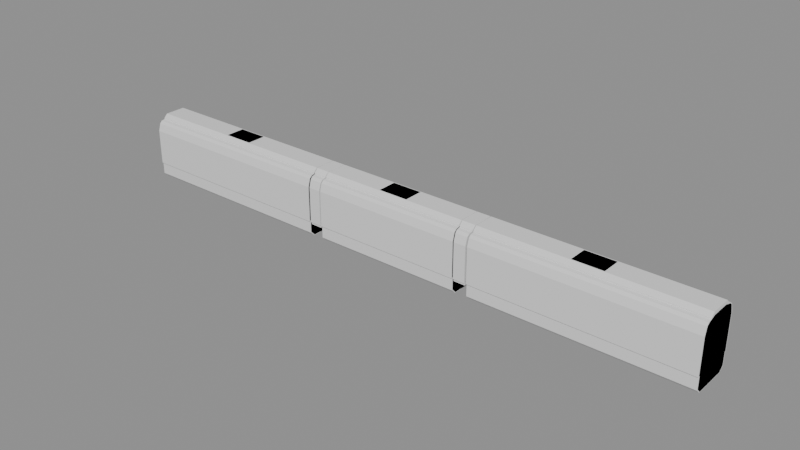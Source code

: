 # Source: blend.blend  (saved by Blender 5.2.45; exported with 4.5.12 LTS)
import bpy
from mathutils import Matrix  # noqa: F401  (used for matrix-valued properties, if any)

bpy.ops.wm.read_factory_settings(use_empty=True)
scene = bpy.context.scene
scene.name = 'Scene'

# ---- materials (node trees are filled in below, after node groups)
mat_001 = bpy.data.materials.new('建築限界_色.001')
mat_001.diffuse_color = (0.12, 0.68, 0.42, 1.0)
mat_1___body = bpy.data.materials.new('1号車_body_色')
mat_1___body.diffuse_color = (0.1, 0.42, 0.8, 1.0)
mat_2___body = bpy.data.materials.new('2号車_body_色')
mat_2___body.diffuse_color = (0.1, 0.42, 0.8, 1.0)
mat_3___body = bpy.data.materials.new('3号車_body_色')
mat_3___body.diffuse_color = (0.1, 0.42, 0.8, 1.0)
mat_1___gauge = bpy.data.materials.new('1号車_gauge_色')
mat_1___gauge.diffuse_color = (0.96, 0.51, 0.08, 1.0)
mat_2___gauge = bpy.data.materials.new('2号車_gauge_色')
mat_2___gauge.diffuse_color = (0.96, 0.51, 0.08, 1.0)
mat_3___gauge = bpy.data.materials.new('3号車_gauge_色')
mat_3___gauge.diffuse_color = (0.96, 0.51, 0.08, 1.0)
mat_1 = bpy.data.materials.new('連接部1_機器配置限界_色')
mat_1.diffuse_color = (0.7, 0.22, 0.82, 1.0)
mat_2 = bpy.data.materials.new('連接部2_機器配置限界_色')
mat_2.diffuse_color = (0.7, 0.22, 0.82, 1.0)

# ---- material node trees
mat_001.use_nodes = True; mat_001.node_tree.nodes.clear()
_N = mat_001.node_tree.nodes; _L = mat_001.node_tree.links
n0 = _N.new('ShaderNodeBsdfPrincipled'); n0.name = 'Principled BSDF'; n0.location = (-200, 100)
n0.inputs[10].default_value = 0.005
n1 = _N.new('ShaderNodeOutputMaterial'); n1.name = 'Material Output'; n1.location = (200, 100)
_L.new(n0.outputs[0], n1.inputs[0])
n1.is_active_output = True
mat_1___body.use_nodes = True; mat_1___body.node_tree.nodes.clear()
_N = mat_1___body.node_tree.nodes; _L = mat_1___body.node_tree.links
n0 = _N.new('ShaderNodeBsdfPrincipled'); n0.name = 'Principled BSDF'; n0.location = (-200, 100)
n0.inputs[10].default_value = 0.005
n1 = _N.new('ShaderNodeOutputMaterial'); n1.name = 'Material Output'; n1.location = (200, 100)
_L.new(n0.outputs[0], n1.inputs[0])
n1.is_active_output = True
mat_2___body.use_nodes = True; mat_2___body.node_tree.nodes.clear()
_N = mat_2___body.node_tree.nodes; _L = mat_2___body.node_tree.links
n0 = _N.new('ShaderNodeBsdfPrincipled'); n0.name = 'Principled BSDF'; n0.location = (-200, 100)
n0.inputs[10].default_value = 0.005
n1 = _N.new('ShaderNodeOutputMaterial'); n1.name = 'Material Output'; n1.location = (200, 100)
_L.new(n0.outputs[0], n1.inputs[0])
n1.is_active_output = True
mat_3___body.use_nodes = True; mat_3___body.node_tree.nodes.clear()
_N = mat_3___body.node_tree.nodes; _L = mat_3___body.node_tree.links
n0 = _N.new('ShaderNodeBsdfPrincipled'); n0.name = 'Principled BSDF'; n0.location = (-200, 100)
n0.inputs[10].default_value = 0.005
n1 = _N.new('ShaderNodeOutputMaterial'); n1.name = 'Material Output'; n1.location = (200, 100)
_L.new(n0.outputs[0], n1.inputs[0])
n1.is_active_output = True
mat_1___gauge.use_nodes = True; mat_1___gauge.node_tree.nodes.clear()
_N = mat_1___gauge.node_tree.nodes; _L = mat_1___gauge.node_tree.links
n0 = _N.new('ShaderNodeBsdfPrincipled'); n0.name = 'Principled BSDF'; n0.location = (-200, 100)
n0.inputs[10].default_value = 0.005
n1 = _N.new('ShaderNodeOutputMaterial'); n1.name = 'Material Output'; n1.location = (200, 100)
_L.new(n0.outputs[0], n1.inputs[0])
n1.is_active_output = True
mat_2___gauge.use_nodes = True; mat_2___gauge.node_tree.nodes.clear()
_N = mat_2___gauge.node_tree.nodes; _L = mat_2___gauge.node_tree.links
n0 = _N.new('ShaderNodeBsdfPrincipled'); n0.name = 'Principled BSDF'; n0.location = (-200, 100)
n0.inputs[10].default_value = 0.005
n1 = _N.new('ShaderNodeOutputMaterial'); n1.name = 'Material Output'; n1.location = (200, 100)
_L.new(n0.outputs[0], n1.inputs[0])
n1.is_active_output = True
mat_3___gauge.use_nodes = True; mat_3___gauge.node_tree.nodes.clear()
_N = mat_3___gauge.node_tree.nodes; _L = mat_3___gauge.node_tree.links
n0 = _N.new('ShaderNodeBsdfPrincipled'); n0.name = 'Principled BSDF'; n0.location = (-200, 100)
n0.inputs[10].default_value = 0.005
n1 = _N.new('ShaderNodeOutputMaterial'); n1.name = 'Material Output'; n1.location = (200, 100)
_L.new(n0.outputs[0], n1.inputs[0])
n1.is_active_output = True
mat_1.use_nodes = True; mat_1.node_tree.nodes.clear()
_N = mat_1.node_tree.nodes; _L = mat_1.node_tree.links
n0 = _N.new('ShaderNodeBsdfPrincipled'); n0.name = 'Principled BSDF'; n0.location = (-200, 100)
n0.inputs[10].default_value = 0.005
n1 = _N.new('ShaderNodeOutputMaterial'); n1.name = 'Material Output'; n1.location = (200, 100)
_L.new(n0.outputs[0], n1.inputs[0])
n1.is_active_output = True
mat_2.use_nodes = True; mat_2.node_tree.nodes.clear()
_N = mat_2.node_tree.nodes; _L = mat_2.node_tree.links
n0 = _N.new('ShaderNodeBsdfPrincipled'); n0.name = 'Principled BSDF'; n0.location = (-200, 100)
n0.inputs[10].default_value = 0.005
n1 = _N.new('ShaderNodeOutputMaterial'); n1.name = 'Material Output'; n1.location = (200, 100)
_L.new(n0.outputs[0], n1.inputs[0])
n1.is_active_output = True

# ---- meshes
me_001 = bpy.data.meshes.new('建築限界.001')
me_001.from_pydata([(-10.25, 1.225, 0.025), (-10.25, 1.575, 0.375), (-10.25, 1.575, 0.92), (-10.25, 1.9, 0.92), (-10.25, 1.9, 3.156), (-10.25, 1.824, 3.5), (-10.25, 1.696, 3.75), (-10.25, 1.61, 3.823), (-10.25, 1.61, 3.91), (-10.25, 1.61, 4.515), (-10.25, 1.35, 5.091), (-10.25, 0.95, 5.429), (-10.25, 0.5, 5.629), (-10.25, 0.001, 5.699), (-10.25, -0.001, 5.699), (-10.25, -0.5, 5.629), (-10.25, -0.95, 5.429), (-10.25, -1.35, 5.091), (-10.25, -1.61, 4.515), (-10.25, -1.61, 3.91), (-10.25, -1.61, 3.823), (-10.25, -1.696, 3.75), (-10.25, -1.824, 3.5), (-10.25, -1.9, 3.156), (-10.25, -1.9, 0.92), (-10.25, -1.575, 0.92), (-10.25, -1.575, 0.375), (-10.25, -1.225, 0.025), (10.25, 1.225, 0.025), (10.25, 1.575, 0.375), (10.25, 1.575, 0.92), (10.25, 1.9, 0.92), (10.25, 1.9, 3.156), (10.25, 1.824, 3.5), (10.25, 1.696, 3.75), (10.25, 1.61, 3.823), (10.25, 1.61, 3.91), (10.25, 1.61, 4.515), (10.25, 1.35, 5.091), (10.25, 0.95, 5.429), (10.25, 0.5, 5.629), (10.25, 0.001, 5.699), (10.25, -0.001, 5.699), (10.25, -0.5, 5.629), (10.25, -0.95, 5.429), (10.25, -1.35, 5.091), (10.25, -1.61, 4.515), (10.25, -1.61, 3.91), (10.25, -1.61, 3.823), (10.25, -1.696, 3.75), (10.25, -1.824, 3.5), (10.25, -1.9, 3.156), (10.25, -1.9, 0.92), (10.25, -1.575, 0.92), (10.25, -1.575, 0.375), (10.25, -1.225, 0.025)], [], [(27, 26, 25, 24, 23, 22, 21, 20, 19, 18, 17, 16, 15, 14, 13, 12, 11, 10, 9, 8, 7, 6, 5, 4, 3, 2, 1, 0), (28, 29, 30, 31, 32, 33, 34, 35, 36, 37, 38, 39, 40, 41, 42, 43, 44, 45, 46, 47, 48, 49, 50, 51, 52, 53, 54, 55), (0, 1, 29, 28), (1, 2, 30, 29), (2, 3, 31, 30), (3, 4, 32, 31), (4, 5, 33, 32), (5, 6, 34, 33), (6, 7, 35, 34), (7, 8, 36, 35), (8, 9, 37, 36), (9, 10, 38, 37), (10, 11, 39, 38), (11, 12, 40, 39), (12, 13, 41, 40), (13, 14, 42, 41), (14, 15, 43, 42), (15, 16, 44, 43), (16, 17, 45, 44), (17, 18, 46, 45), (18, 19, 47, 46), (19, 20, 48, 47), (20, 21, 49, 48), (21, 22, 50, 49), (22, 23, 51, 50), (23, 24, 52, 51), (24, 25, 53, 52), (25, 26, 54, 53), (26, 27, 55, 54), (27, 0, 28, 55)])
me_001.materials.append(mat_001)
me_001.update()
me_1___body = bpy.data.meshes.new('1号車_body')
me_1___body.from_pydata([(-7.0, 1.1, 0.1), (-7.0, 1.38, 0.4), (-7.0, 1.38, 1.2), (-7.0, 1.45, 1.2), (-7.0, 1.45, 3.45), (-7.0, 1.3, 4.0), (-7.0, 1.1, 4.15), (-7.0, 0.9, 4.2), (-7.0, 0.6, 4.3), (-7.0, -0.6, 4.3), (-7.0, -0.9, 4.2), (-7.0, -1.1, 4.15), (-7.0, -1.3, 4.0), (-7.0, -1.45, 3.45), (-7.0, -1.45, 1.2), (-7.0, -1.38, 1.2), (-7.0, -1.38, 0.4), (-7.0, -1.1, 0.1), (7.0, 1.1, 0.1), (7.0, 1.38, 0.4), (7.0, 1.38, 1.2), (7.0, 1.45, 1.2), (7.0, 1.45, 3.45), (7.0, 1.3, 4.0), (7.0, 1.1, 4.15), (7.0, 0.9, 4.2), (7.0, 0.6, 4.3), (7.0, -0.6, 4.3), (7.0, -0.9, 4.2), (7.0, -1.1, 4.15), (7.0, -1.3, 4.0), (7.0, -1.45, 3.45), (7.0, -1.45, 1.2), (7.0, -1.38, 1.2), (7.0, -1.38, 0.4), (7.0, -1.1, 0.1), (-1.0, 0.65, 4.29), (-1.0, 0.65, 4.515), (-1.0, -0.65, 4.515), (-1.0, -0.65, 4.29), (1.0, 0.65, 4.29), (1.0, 0.65, 4.515), (1.0, -0.65, 4.515), (1.0, -0.65, 4.29)], [], [(17, 16, 15, 14, 13, 12, 11, 10, 9, 8, 7, 6, 5, 4, 3, 2, 1, 0), (18, 19, 20, 21, 22, 23, 24, 25, 26, 27, 28, 29, 30, 31, 32, 33, 34, 35), (0, 1, 19, 18), (1, 2, 20, 19), (2, 3, 21, 20), (3, 4, 22, 21), (4, 5, 23, 22), (5, 6, 24, 23), (6, 7, 25, 24), (7, 8, 26, 25), (8, 9, 27, 26), (9, 10, 28, 27), (10, 11, 29, 28), (11, 12, 30, 29), (12, 13, 31, 30), (13, 14, 32, 31), (14, 15, 33, 32), (15, 16, 34, 33), (16, 17, 35, 34), (17, 0, 18, 35), (39, 38, 37, 36), (40, 41, 42, 43), (36, 37, 41, 40), (37, 38, 42, 41), (38, 39, 43, 42), (39, 36, 40, 43)])
me_1___body.materials.append(mat_1___body)
me_1___body.update()
me_2___body = bpy.data.meshes.new('2号車_body')
me_2___body.from_pydata([(-5.0, 1.1, 0.1), (-5.0, 1.38, 0.4), (-5.0, 1.38, 1.2), (-5.0, 1.45, 1.2), (-5.0, 1.45, 3.45), (-5.0, 1.3, 4.0), (-5.0, 1.1, 4.15), (-5.0, 0.9, 4.2), (-5.0, 0.6, 4.3), (-5.0, -0.6, 4.3), (-5.0, -0.9, 4.2), (-5.0, -1.1, 4.15), (-5.0, -1.3, 4.0), (-5.0, -1.45, 3.45), (-5.0, -1.45, 1.2), (-5.0, -1.38, 1.2), (-5.0, -1.38, 0.4), (-5.0, -1.1, 0.1), (5.0, 1.1, 0.1), (5.0, 1.38, 0.4), (5.0, 1.38, 1.2), (5.0, 1.45, 1.2), (5.0, 1.45, 3.45), (5.0, 1.3, 4.0), (5.0, 1.1, 4.15), (5.0, 0.9, 4.2), (5.0, 0.6, 4.3), (5.0, -0.6, 4.3), (5.0, -0.9, 4.2), (5.0, -1.1, 4.15), (5.0, -1.3, 4.0), (5.0, -1.45, 3.45), (5.0, -1.45, 1.2), (5.0, -1.38, 1.2), (5.0, -1.38, 0.4), (5.0, -1.1, 0.1), (-1.0, 0.65, 4.29), (-1.0, 0.65, 4.515), (-1.0, -0.65, 4.515), (-1.0, -0.65, 4.29), (1.0, 0.65, 4.29), (1.0, 0.65, 4.515), (1.0, -0.65, 4.515), (1.0, -0.65, 4.29)], [], [(17, 16, 15, 14, 13, 12, 11, 10, 9, 8, 7, 6, 5, 4, 3, 2, 1, 0), (18, 19, 20, 21, 22, 23, 24, 25, 26, 27, 28, 29, 30, 31, 32, 33, 34, 35), (0, 1, 19, 18), (1, 2, 20, 19), (2, 3, 21, 20), (3, 4, 22, 21), (4, 5, 23, 22), (5, 6, 24, 23), (6, 7, 25, 24), (7, 8, 26, 25), (8, 9, 27, 26), (9, 10, 28, 27), (10, 11, 29, 28), (11, 12, 30, 29), (12, 13, 31, 30), (13, 14, 32, 31), (14, 15, 33, 32), (15, 16, 34, 33), (16, 17, 35, 34), (17, 0, 18, 35), (39, 38, 37, 36), (40, 41, 42, 43), (36, 37, 41, 40), (37, 38, 42, 41), (38, 39, 43, 42), (39, 36, 40, 43)])
me_2___body.materials.append(mat_2___body)
me_2___body.update()
me_3___body = bpy.data.meshes.new('3号車_body')
me_3___body.from_pydata([(-7.0, 1.1, 0.1), (-7.0, 1.38, 0.4), (-7.0, 1.38, 1.2), (-7.0, 1.45, 1.2), (-7.0, 1.45, 3.45), (-7.0, 1.3, 4.0), (-7.0, 1.1, 4.15), (-7.0, 0.9, 4.2), (-7.0, 0.6, 4.3), (-7.0, -0.6, 4.3), (-7.0, -0.9, 4.2), (-7.0, -1.1, 4.15), (-7.0, -1.3, 4.0), (-7.0, -1.45, 3.45), (-7.0, -1.45, 1.2), (-7.0, -1.38, 1.2), (-7.0, -1.38, 0.4), (-7.0, -1.1, 0.1), (7.0, 1.1, 0.1), (7.0, 1.38, 0.4), (7.0, 1.38, 1.2), (7.0, 1.45, 1.2), (7.0, 1.45, 3.45), (7.0, 1.3, 4.0), (7.0, 1.1, 4.15), (7.0, 0.9, 4.2), (7.0, 0.6, 4.3), (7.0, -0.6, 4.3), (7.0, -0.9, 4.2), (7.0, -1.1, 4.15), (7.0, -1.3, 4.0), (7.0, -1.45, 3.45), (7.0, -1.45, 1.2), (7.0, -1.38, 1.2), (7.0, -1.38, 0.4), (7.0, -1.1, 0.1), (-1.0, 0.65, 4.29), (-1.0, 0.65, 4.515), (-1.0, -0.65, 4.515), (-1.0, -0.65, 4.29), (1.0, 0.65, 4.29), (1.0, 0.65, 4.515), (1.0, -0.65, 4.515), (1.0, -0.65, 4.29)], [], [(17, 16, 15, 14, 13, 12, 11, 10, 9, 8, 7, 6, 5, 4, 3, 2, 1, 0), (18, 19, 20, 21, 22, 23, 24, 25, 26, 27, 28, 29, 30, 31, 32, 33, 34, 35), (0, 1, 19, 18), (1, 2, 20, 19), (2, 3, 21, 20), (3, 4, 22, 21), (4, 5, 23, 22), (5, 6, 24, 23), (6, 7, 25, 24), (7, 8, 26, 25), (8, 9, 27, 26), (9, 10, 28, 27), (10, 11, 29, 28), (11, 12, 30, 29), (12, 13, 31, 30), (13, 14, 32, 31), (14, 15, 33, 32), (15, 16, 34, 33), (16, 17, 35, 34), (17, 0, 18, 35), (39, 38, 37, 36), (40, 41, 42, 43), (36, 37, 41, 40), (37, 38, 42, 41), (38, 39, 43, 42), (39, 36, 40, 43)])
me_3___body.materials.append(mat_3___body)
me_3___body.update()
me_1___gauge = bpy.data.meshes.new('1号車_gauge')
me_1___gauge.from_pydata([(-7.0, 1.145, 0.075), (-7.0, 1.425, 0.355), (-7.0, 1.425, 1.16), (-7.0, 1.5, 1.16), (-7.0, 1.5, 3.5), (-7.0, 1.35, 4.0), (-7.0, 1.2, 4.15), (-7.0, 0.95, 4.2), (-7.0, 0.95, 4.265), (-7.0, 0.7, 4.515), (-7.0, -0.7, 4.515), (-7.0, -0.95, 4.265), (-7.0, -0.95, 4.2), (-7.0, -1.2, 4.15), (-7.0, -1.35, 4.0), (-7.0, -1.5, 3.5), (-7.0, -1.5, 1.16), (-7.0, -1.425, 1.16), (-7.0, -1.425, 0.355), (-7.0, -1.145, 0.075), (7.0, 1.145, 0.075), (7.0, 1.425, 0.355), (7.0, 1.425, 1.16), (7.0, 1.5, 1.16), (7.0, 1.5, 3.5), (7.0, 1.35, 4.0), (7.0, 1.2, 4.15), (7.0, 0.95, 4.2), (7.0, 0.95, 4.265), (7.0, 0.7, 4.515), (7.0, -0.7, 4.515), (7.0, -0.95, 4.265), (7.0, -0.95, 4.2), (7.0, -1.2, 4.15), (7.0, -1.35, 4.0), (7.0, -1.5, 3.5), (7.0, -1.5, 1.16), (7.0, -1.425, 1.16), (7.0, -1.425, 0.355), (7.0, -1.145, 0.075)], [], [(19, 18, 17, 16, 15, 14, 13, 12, 11, 10, 9, 8, 7, 6, 5, 4, 3, 2, 1, 0), (20, 21, 22, 23, 24, 25, 26, 27, 28, 29, 30, 31, 32, 33, 34, 35, 36, 37, 38, 39), (0, 1, 21, 20), (1, 2, 22, 21), (2, 3, 23, 22), (3, 4, 24, 23), (4, 5, 25, 24), (5, 6, 26, 25), (6, 7, 27, 26), (7, 8, 28, 27), (8, 9, 29, 28), (9, 10, 30, 29), (10, 11, 31, 30), (11, 12, 32, 31), (12, 13, 33, 32), (13, 14, 34, 33), (14, 15, 35, 34), (15, 16, 36, 35), (16, 17, 37, 36), (17, 18, 38, 37), (18, 19, 39, 38), (19, 0, 20, 39)])
me_1___gauge.materials.append(mat_1___gauge)
me_1___gauge.update()
me_2___gauge = bpy.data.meshes.new('2号車_gauge')
me_2___gauge.from_pydata([(-5.0, 1.145, 0.075), (-5.0, 1.425, 0.355), (-5.0, 1.425, 1.16), (-5.0, 1.5, 1.16), (-5.0, 1.5, 3.5), (-5.0, 1.35, 4.0), (-5.0, 1.2, 4.15), (-5.0, 0.95, 4.2), (-5.0, 0.95, 4.265), (-5.0, 0.7, 4.515), (-5.0, -0.7, 4.515), (-5.0, -0.95, 4.265), (-5.0, -0.95, 4.2), (-5.0, -1.2, 4.15), (-5.0, -1.35, 4.0), (-5.0, -1.5, 3.5), (-5.0, -1.5, 1.16), (-5.0, -1.425, 1.16), (-5.0, -1.425, 0.355), (-5.0, -1.145, 0.075), (5.0, 1.145, 0.075), (5.0, 1.425, 0.355), (5.0, 1.425, 1.16), (5.0, 1.5, 1.16), (5.0, 1.5, 3.5), (5.0, 1.35, 4.0), (5.0, 1.2, 4.15), (5.0, 0.95, 4.2), (5.0, 0.95, 4.265), (5.0, 0.7, 4.515), (5.0, -0.7, 4.515), (5.0, -0.95, 4.265), (5.0, -0.95, 4.2), (5.0, -1.2, 4.15), (5.0, -1.35, 4.0), (5.0, -1.5, 3.5), (5.0, -1.5, 1.16), (5.0, -1.425, 1.16), (5.0, -1.425, 0.355), (5.0, -1.145, 0.075)], [], [(19, 18, 17, 16, 15, 14, 13, 12, 11, 10, 9, 8, 7, 6, 5, 4, 3, 2, 1, 0), (20, 21, 22, 23, 24, 25, 26, 27, 28, 29, 30, 31, 32, 33, 34, 35, 36, 37, 38, 39), (0, 1, 21, 20), (1, 2, 22, 21), (2, 3, 23, 22), (3, 4, 24, 23), (4, 5, 25, 24), (5, 6, 26, 25), (6, 7, 27, 26), (7, 8, 28, 27), (8, 9, 29, 28), (9, 10, 30, 29), (10, 11, 31, 30), (11, 12, 32, 31), (12, 13, 33, 32), (13, 14, 34, 33), (14, 15, 35, 34), (15, 16, 36, 35), (16, 17, 37, 36), (17, 18, 38, 37), (18, 19, 39, 38), (19, 0, 20, 39)])
me_2___gauge.materials.append(mat_2___gauge)
me_2___gauge.update()
me_3___gauge = bpy.data.meshes.new('3号車_gauge')
me_3___gauge.from_pydata([(-7.0, 1.145, 0.075), (-7.0, 1.425, 0.355), (-7.0, 1.425, 1.16), (-7.0, 1.5, 1.16), (-7.0, 1.5, 3.5), (-7.0, 1.35, 4.0), (-7.0, 1.2, 4.15), (-7.0, 0.95, 4.2), (-7.0, 0.95, 4.265), (-7.0, 0.7, 4.515), (-7.0, -0.7, 4.515), (-7.0, -0.95, 4.265), (-7.0, -0.95, 4.2), (-7.0, -1.2, 4.15), (-7.0, -1.35, 4.0), (-7.0, -1.5, 3.5), (-7.0, -1.5, 1.16), (-7.0, -1.425, 1.16), (-7.0, -1.425, 0.355), (-7.0, -1.145, 0.075), (7.0, 1.145, 0.075), (7.0, 1.425, 0.355), (7.0, 1.425, 1.16), (7.0, 1.5, 1.16), (7.0, 1.5, 3.5), (7.0, 1.35, 4.0), (7.0, 1.2, 4.15), (7.0, 0.95, 4.2), (7.0, 0.95, 4.265), (7.0, 0.7, 4.515), (7.0, -0.7, 4.515), (7.0, -0.95, 4.265), (7.0, -0.95, 4.2), (7.0, -1.2, 4.15), (7.0, -1.35, 4.0), (7.0, -1.5, 3.5), (7.0, -1.5, 1.16), (7.0, -1.425, 1.16), (7.0, -1.425, 0.355), (7.0, -1.145, 0.075)], [], [(19, 18, 17, 16, 15, 14, 13, 12, 11, 10, 9, 8, 7, 6, 5, 4, 3, 2, 1, 0), (20, 21, 22, 23, 24, 25, 26, 27, 28, 29, 30, 31, 32, 33, 34, 35, 36, 37, 38, 39), (0, 1, 21, 20), (1, 2, 22, 21), (2, 3, 23, 22), (3, 4, 24, 23), (4, 5, 25, 24), (5, 6, 26, 25), (6, 7, 27, 26), (7, 8, 28, 27), (8, 9, 29, 28), (9, 10, 30, 29), (10, 11, 31, 30), (11, 12, 32, 31), (12, 13, 33, 32), (13, 14, 34, 33), (14, 15, 35, 34), (15, 16, 36, 35), (16, 17, 37, 36), (17, 18, 38, 37), (18, 19, 39, 38), (19, 0, 20, 39)])
me_3___gauge.materials.append(mat_3___gauge)
me_3___gauge.update()
me_1 = bpy.data.meshes.new('連接部1_機器配置限界')
me_1.from_pydata([(0.49, 2.384e-07, 1.0), (0.49, 0.0, 4.515), (0.4514, -0.7, 4.515), (0.4377, -0.95, 4.265), (0.4377, -0.95, 4.2), (0.4239, -1.2, 4.15), (0.4156, -1.35, 4.0), (0.4074, -1.5, 3.5), (0.4074, -1.5, 1.16), (-0.3828, 1.425, 1.0), (-0.3828, 1.425, 1.16), (-0.3772, 1.5, 1.16), (-0.3772, 1.5, 3.5), (-0.3885, 1.35, 4.0), (-0.3997, 1.2, 4.15), (-0.4185, 0.95, 4.2), (-0.4185, 0.95, 4.265), (-0.4374, 0.7, 4.515), (0.4115, 1.425, 1.0), (0.4115, 1.425, 1.16), (0.4074, 1.5, 1.16), (0.4074, 1.5, 3.5), (0.4156, 1.35, 4.0), (0.4239, 1.2, 4.15), (0.4377, 0.95, 4.2), (0.4377, 0.95, 4.265), (0.4514, 0.7, 4.515), (-0.49, 0.0, 1.0), (-0.49, 1.788e-07, 4.515), (-0.4374, -0.7, 4.515), (-0.4185, -0.95, 4.265), (-0.4185, -0.95, 4.2), (-0.3997, -1.2, 4.15), (-0.3885, -1.35, 4.0), (-0.3772, -1.5, 3.5), (-0.3772, -1.5, 1.16), (-0.3828, -1.425, 1.16), (-0.3828, -1.425, 1.0), (0.4115, -1.425, 1.16), (0.4115, -1.425, 1.0)], [], [(9, 10, 19, 18), (37, 36, 35, 34, 33, 32, 31, 30, 29, 28, 27), (28, 29, 2, 1, 26, 17), (16, 17, 26, 25), (15, 16, 25, 24), (14, 15, 24, 23), (13, 14, 23, 22), (12, 13, 22, 21), (11, 12, 21, 20), (10, 11, 20, 19), (9, 27, 28, 17, 16, 15, 14, 13, 12, 11, 10), (35, 36, 38, 8), (34, 35, 8, 7), (33, 34, 7, 6), (32, 33, 6, 5), (31, 32, 5, 4), (30, 31, 4, 3), (29, 30, 3, 2), (7, 8, 38, 39, 0, 1, 2, 3, 4, 5, 6), (37, 27, 9, 18, 0, 39), (36, 37, 39, 38), (19, 20, 21, 22, 23, 24, 25, 26, 1, 0, 18)])
me_1.materials.append(mat_1)
me_1.update()
me_2 = bpy.data.meshes.new('連接部2_機器配置限界')
me_2.from_pydata([(0.49, 0.0, 1.0), (0.49, 1.788e-07, 4.515), (0.4374, -0.7, 4.515), (0.4185, -0.95, 4.265), (0.4185, -0.95, 4.2), (0.3997, -1.2, 4.15), (0.3885, -1.35, 4.0), (0.3772, -1.5, 3.5), (0.3772, -1.5, 1.16), (-0.4115, 1.425, 1.0), (-0.4115, 1.425, 1.16), (-0.4074, 1.5, 1.16), (-0.4074, 1.5, 3.5), (-0.4156, 1.35, 4.0), (-0.4239, 1.2, 4.15), (-0.4377, 0.95, 4.2), (-0.4377, 0.95, 4.265), (-0.4514, 0.7, 4.515), (0.3828, 1.425, 1.0), (0.3828, 1.425, 1.16), (0.3772, 1.5, 1.16), (0.3772, 1.5, 3.5), (0.3885, 1.35, 4.0), (0.3997, 1.2, 4.15), (0.4185, 0.95, 4.2), (0.4185, 0.95, 4.265), (0.4374, 0.7, 4.515), (-0.49, 2.384e-07, 1.0), (-0.49, 0.0, 4.515), (-0.4514, -0.7, 4.515), (-0.4377, -0.95, 4.265), (-0.4377, -0.95, 4.2), (-0.4239, -1.2, 4.15), (-0.4156, -1.35, 4.0), (-0.4074, -1.5, 3.5), (-0.4074, -1.5, 1.16), (-0.4115, -1.425, 1.16), (-0.4115, -1.425, 1.0), (0.3828, -1.425, 1.16), (0.3828, -1.425, 1.0)], [], [(9, 10, 19, 18), (37, 36, 35, 34, 33, 32, 31, 30, 29, 28, 27), (28, 29, 2, 1, 26, 17), (16, 17, 26, 25), (15, 16, 25, 24), (14, 15, 24, 23), (13, 14, 23, 22), (12, 13, 22, 21), (11, 12, 21, 20), (10, 11, 20, 19), (9, 27, 28, 17, 16, 15, 14, 13, 12, 11, 10), (35, 36, 38, 8), (34, 35, 8, 7), (33, 34, 7, 6), (32, 33, 6, 5), (31, 32, 5, 4), (30, 31, 4, 3), (29, 30, 3, 2), (7, 8, 38, 39, 0, 1, 2, 3, 4, 5, 6), (37, 27, 9, 18, 0, 39), (36, 37, 39, 38), (19, 20, 21, 22, 23, 24, 25, 26, 1, 0, 18)])
me_2.materials.append(mat_2)
me_2.update()

# ---- objects
ob_x = bpy.data.objects.new('建築限界', me_001)
ob_1___body = bpy.data.objects.new('1号車_body', me_1___body)
ob_2___body = bpy.data.objects.new('2号車_body', me_2___body)
ob_3___body = bpy.data.objects.new('3号車_body', me_3___body)
ob_1___gauge = bpy.data.objects.new('1号車_gauge', me_1___gauge)
ob_2___gauge = bpy.data.objects.new('2号車_gauge', me_2___gauge)
ob_3___gauge = bpy.data.objects.new('3号車_gauge', me_3___gauge)
ob_1 = bpy.data.objects.new('連接部1_機器配置限界', me_1)
ob_2 = bpy.data.objects.new('連接部2_機器配置限界', me_2)

# ---- transforms, parenting, visibility, modifiers, constraints
ob_x.location = (0.0, 0.0, 0.0)
ob_x.color = (0.12, 0.68, 0.42, 1.0)
ob_x.hide_render = True
ob_x.display_type = 'WIRE'
ob_x.show_in_front = True
ob_1___body.location = (-13.0, 0.0, 0.0)
ob_1___body.color = (0.1, 0.42, 0.8, 1.0)
ob_2___body.location = (0.0, 0.0, 0.0)
ob_2___body.color = (0.1, 0.42, 0.8, 1.0)
ob_3___body.location = (13.0, 0.0, 0.0)
ob_3___body.color = (0.1, 0.42, 0.8, 1.0)
ob_1___gauge.location = (-13.0, 0.0, 0.0)
ob_1___gauge.color = (0.96, 0.51, 0.08, 1.0)
ob_1___gauge.display_type = 'WIRE'
ob_1___gauge.show_in_front = True
ob_2___gauge.location = (0.0, 0.0, 0.0)
ob_2___gauge.color = (0.96, 0.51, 0.08, 1.0)
ob_2___gauge.display_type = 'WIRE'
ob_2___gauge.show_in_front = True
ob_3___gauge.location = (13.0, 0.0, 0.0)
ob_3___gauge.color = (0.96, 0.51, 0.08, 1.0)
ob_3___gauge.display_type = 'WIRE'
ob_3___gauge.show_in_front = True
ob_1.location = (-5.5, 0.0, 0.0)
ob_1.color = (0.7, 0.22, 0.82, 1.0)
ob_2.location = (5.5, 0.0, 0.0)
ob_2.color = (0.7, 0.22, 0.82, 1.0)

# ---- collection membership
scene.collection.objects.link(ob_x)
scene.collection.objects.link(ob_1___body)
scene.collection.objects.link(ob_2___body)
scene.collection.objects.link(ob_3___body)
scene.collection.objects.link(ob_1___gauge)
scene.collection.objects.link(ob_2___gauge)
scene.collection.objects.link(ob_3___gauge)
scene.collection.objects.link(ob_1)
scene.collection.objects.link(ob_2)

# ---- scene / render settings (as saved in the file)
scene.frame_start = 1; scene.frame_end = 250; scene.frame_set(1)
scene.render.engine = 'BLENDER_EEVEE_NEXT'
scene.render.bake_bias = 0.0
scene.render.bake_samples = 0
scene.render.compositor_device = 'GPU'
scene.eevee.use_volume_custom_range = False
scene.eevee.fast_gi_thickness_near = 0.1
scene.eevee.fast_gi_thickness_far = 0.0
scene.eevee.ray_tracing_options.screen_trace_thickness = 0.1
bpy.context.view_layer.update()

# ---- added for rendering (the .blend has no active camera and no usable light): camera, sun + grey world if the file has none
cam_auto = bpy.data.cameras.new('AutoCamera')
cam_auto.lens = 50.0
cam_auto.sensor_width = 36.0
cam_auto.clip_end = 1000.0
ob_auto_camera = bpy.data.objects.new('AutoCamera', cam_auto)
scene.collection.objects.link(ob_auto_camera)
ob_auto_camera.location = (37.3396, -44.8075, 32.1667)
ob_auto_camera.rotation_euler = (1.09748, -7.21219e-08, 0.694738)
scene.camera = ob_auto_camera
light_auto_sun = bpy.data.lights.new('AutoSun', 'SUN')
light_auto_sun.energy = 3.0
light_auto_sun.angle = 0.0523599
ob_auto_sun = bpy.data.objects.new('AutoSun', light_auto_sun)
scene.collection.objects.link(ob_auto_sun)
ob_auto_sun.rotation_euler = (0.872665, 0.174533, 0.523599)
if scene.world is None:
    world_auto = bpy.data.worlds.new('AutoWorld')
    world_auto.color = (0.3, 0.3, 0.3)
    scene.world = world_auto
bpy.context.view_layer.update()
